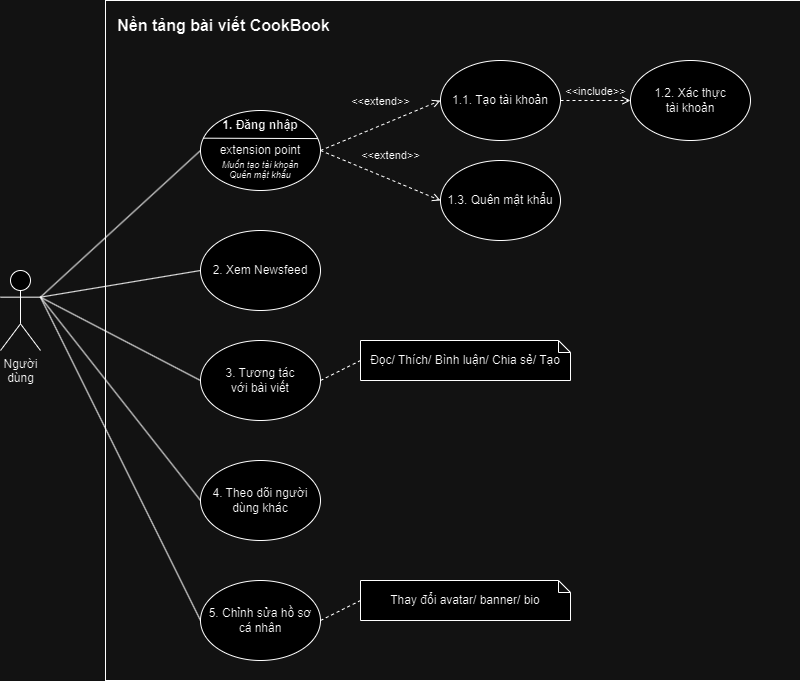

The diagram above was exported from draw.io. Its source (the exported page's mxGraphModel, read from the mxfile embedded in the PNG):
<mxGraphModel dx="1466" dy="795" grid="1" gridSize="10" guides="1" tooltips="1" connect="1" arrows="1" fold="1" page="1" pageScale="1" pageWidth="850" pageHeight="1100" math="0" shadow="0">
  <root>
    <mxCell id="0" />
    <mxCell id="1" parent="0" />
    <mxCell id="xY0x4DcUsU1c1M4LSIlG-1" value="" style="rounded=0;whiteSpace=wrap;html=1;fillColor=none;strokeColor=default;fontSize=12;movable=1;resizable=1;rotatable=1;deletable=1;editable=1;locked=0;connectable=1;" vertex="1" parent="1">
      <mxGeometry x="135" y="110" width="695" height="680" as="geometry" />
    </mxCell>
    <mxCell id="xY0x4DcUsU1c1M4LSIlG-2" value="&lt;font&gt;Người&lt;br&gt;dùng&lt;/font&gt;" style="shape=umlActor;verticalLabelPosition=bottom;verticalAlign=top;html=1;outlineConnect=0;fontSize=12;" vertex="1" parent="1">
      <mxGeometry x="30" y="380" width="40" height="80" as="geometry" />
    </mxCell>
    <mxCell id="xY0x4DcUsU1c1M4LSIlG-3" value="" style="endArrow=none;html=1;rounded=0;entryX=0;entryY=0.5;entryDx=0;entryDy=0;exitX=1;exitY=0.3333333333333333;exitDx=0;exitDy=0;exitPerimeter=0;fontSize=12;" edge="1" parent="1" source="xY0x4DcUsU1c1M4LSIlG-2" target="xY0x4DcUsU1c1M4LSIlG-14">
      <mxGeometry width="50" height="50" relative="1" as="geometry">
        <mxPoint y="530" as="sourcePoint" />
        <mxPoint x="230" y="260" as="targetPoint" />
      </mxGeometry>
    </mxCell>
    <mxCell id="xY0x4DcUsU1c1M4LSIlG-4" value="&lt;div&gt;&lt;span style=&quot;background-color: initial;&quot;&gt;Nền tảng bài viết CookBook&lt;/span&gt;&lt;br&gt;&lt;/div&gt;" style="text;strokeColor=none;fillColor=none;html=1;fontSize=16;fontStyle=1;verticalAlign=middle;align=center;" vertex="1" parent="1">
      <mxGeometry x="135" y="110" width="235" height="50" as="geometry" />
    </mxCell>
    <mxCell id="xY0x4DcUsU1c1M4LSIlG-6" value="" style="endArrow=none;html=1;rounded=0;exitX=1;exitY=0.3333333333333333;exitDx=0;exitDy=0;exitPerimeter=0;entryX=0;entryY=0.5;entryDx=0;entryDy=0;fontSize=12;" edge="1" parent="1" source="xY0x4DcUsU1c1M4LSIlG-2" target="xY0x4DcUsU1c1M4LSIlG-16">
      <mxGeometry width="50" height="50" relative="1" as="geometry">
        <mxPoint x="80" y="407" as="sourcePoint" />
        <mxPoint x="230" y="550" as="targetPoint" />
      </mxGeometry>
    </mxCell>
    <mxCell id="xY0x4DcUsU1c1M4LSIlG-14" value="" style="ellipse;whiteSpace=wrap;html=1;" vertex="1" parent="1">
      <mxGeometry x="230" y="220" width="120" height="80" as="geometry" />
    </mxCell>
    <mxCell id="xY0x4DcUsU1c1M4LSIlG-16" value="4. Theo dõi người dùng khác" style="ellipse;whiteSpace=wrap;html=1;" vertex="1" parent="1">
      <mxGeometry x="230" y="570" width="120" height="80" as="geometry" />
    </mxCell>
    <mxCell id="xY0x4DcUsU1c1M4LSIlG-17" value="2. Xem Newsfeed" style="ellipse;whiteSpace=wrap;html=1;" vertex="1" parent="1">
      <mxGeometry x="230" y="340" width="120" height="80" as="geometry" />
    </mxCell>
    <mxCell id="xY0x4DcUsU1c1M4LSIlG-18" value="" style="endArrow=none;html=1;rounded=0;fontSize=12;exitX=1;exitY=0.3333333333333333;exitDx=0;exitDy=0;exitPerimeter=0;entryX=0;entryY=0.5;entryDx=0;entryDy=0;" edge="1" parent="1" source="xY0x4DcUsU1c1M4LSIlG-2" target="xY0x4DcUsU1c1M4LSIlG-17">
      <mxGeometry width="50" height="50" relative="1" as="geometry">
        <mxPoint x="70" y="410" as="sourcePoint" />
        <mxPoint x="240" y="500" as="targetPoint" />
      </mxGeometry>
    </mxCell>
    <mxCell id="xY0x4DcUsU1c1M4LSIlG-19" value="1. Đăng nhập" style="text;html=1;align=center;verticalAlign=middle;whiteSpace=wrap;rounded=0;fontStyle=1;fontSize=12;" vertex="1" parent="1">
      <mxGeometry x="230" y="220" width="120" height="30" as="geometry" />
    </mxCell>
    <mxCell id="xY0x4DcUsU1c1M4LSIlG-20" value="" style="endArrow=none;html=1;rounded=0;exitX=0.024;exitY=0.346;exitDx=0;exitDy=0;exitPerimeter=0;entryX=0.979;entryY=0.351;entryDx=0;entryDy=0;entryPerimeter=0;" edge="1" parent="1" source="xY0x4DcUsU1c1M4LSIlG-14" target="xY0x4DcUsU1c1M4LSIlG-14">
      <mxGeometry width="50" height="50" relative="1" as="geometry">
        <mxPoint x="250" y="320" as="sourcePoint" />
        <mxPoint x="300" y="270" as="targetPoint" />
      </mxGeometry>
    </mxCell>
    <mxCell id="xY0x4DcUsU1c1M4LSIlG-22" value="extension point" style="text;html=1;align=center;verticalAlign=middle;whiteSpace=wrap;rounded=0;" vertex="1" parent="1">
      <mxGeometry x="235" y="250" width="110" height="20" as="geometry" />
    </mxCell>
    <mxCell id="xY0x4DcUsU1c1M4LSIlG-26" value="Muốn tạo tài khoản" style="text;html=1;align=center;verticalAlign=middle;whiteSpace=wrap;rounded=0;fontSize=9;fontStyle=2" vertex="1" parent="1">
      <mxGeometry x="230" y="270" width="120" height="10" as="geometry" />
    </mxCell>
    <mxCell id="xY0x4DcUsU1c1M4LSIlG-27" value="Quên mật khẩu" style="text;html=1;align=center;verticalAlign=middle;whiteSpace=wrap;rounded=0;fontStyle=2;fontSize=9;" vertex="1" parent="1">
      <mxGeometry x="250" y="280" width="80" height="10" as="geometry" />
    </mxCell>
    <mxCell id="xY0x4DcUsU1c1M4LSIlG-28" value="1.1. Tạo tài khoản" style="ellipse;whiteSpace=wrap;html=1;" vertex="1" parent="1">
      <mxGeometry x="470" y="170" width="120" height="80" as="geometry" />
    </mxCell>
    <mxCell id="xY0x4DcUsU1c1M4LSIlG-29" value="&amp;lt;&amp;lt;extend&amp;gt;&amp;gt;" style="html=1;verticalAlign=bottom;labelBackgroundColor=none;endArrow=open;endFill=0;dashed=1;rounded=0;exitX=1;exitY=0.5;exitDx=0;exitDy=0;entryX=0;entryY=0.5;entryDx=0;entryDy=0;" edge="1" parent="1" source="xY0x4DcUsU1c1M4LSIlG-14" target="xY0x4DcUsU1c1M4LSIlG-28">
      <mxGeometry x="0.0888" y="14" width="160" relative="1" as="geometry">
        <mxPoint x="450" y="350" as="sourcePoint" />
        <mxPoint x="610" y="350" as="targetPoint" />
        <mxPoint as="offset" />
      </mxGeometry>
    </mxCell>
    <mxCell id="xY0x4DcUsU1c1M4LSIlG-30" value="1.3. Quên mật khẩu" style="ellipse;whiteSpace=wrap;html=1;" vertex="1" parent="1">
      <mxGeometry x="470" y="270" width="120" height="80" as="geometry" />
    </mxCell>
    <mxCell id="xY0x4DcUsU1c1M4LSIlG-31" value="&amp;lt;&amp;lt;extend&amp;gt;&amp;gt;" style="html=1;verticalAlign=bottom;labelBackgroundColor=none;endArrow=open;endFill=0;dashed=1;rounded=0;exitX=1;exitY=0.5;exitDx=0;exitDy=0;entryX=0;entryY=0.5;entryDx=0;entryDy=0;" edge="1" parent="1" target="xY0x4DcUsU1c1M4LSIlG-30" source="xY0x4DcUsU1c1M4LSIlG-14">
      <mxGeometry x="0.0888" y="14" width="160" relative="1" as="geometry">
        <mxPoint x="350" y="360" as="sourcePoint" />
        <mxPoint x="610" y="450" as="targetPoint" />
        <mxPoint as="offset" />
      </mxGeometry>
    </mxCell>
    <mxCell id="xY0x4DcUsU1c1M4LSIlG-32" value="3. Tương tác &lt;br&gt;với bài viết" style="ellipse;whiteSpace=wrap;html=1;" vertex="1" parent="1">
      <mxGeometry x="230" y="450" width="120" height="80" as="geometry" />
    </mxCell>
    <mxCell id="xY0x4DcUsU1c1M4LSIlG-33" value="" style="endArrow=none;html=1;rounded=0;fontSize=12;exitX=1;exitY=0.3333333333333333;exitDx=0;exitDy=0;exitPerimeter=0;entryX=0;entryY=0.5;entryDx=0;entryDy=0;" edge="1" parent="1" source="xY0x4DcUsU1c1M4LSIlG-2" target="xY0x4DcUsU1c1M4LSIlG-32">
      <mxGeometry width="50" height="50" relative="1" as="geometry">
        <mxPoint x="80" y="417" as="sourcePoint" />
        <mxPoint x="240" y="390" as="targetPoint" />
      </mxGeometry>
    </mxCell>
    <mxCell id="xY0x4DcUsU1c1M4LSIlG-34" value="Đọc/ Thích/ Bình luận/ Chia sẻ/ Tạo" style="shape=note;whiteSpace=wrap;html=1;backgroundOutline=1;darkOpacity=0.05;size=12;" vertex="1" parent="1">
      <mxGeometry x="390" y="450" width="210" height="40" as="geometry" />
    </mxCell>
    <mxCell id="xY0x4DcUsU1c1M4LSIlG-36" value="" style="endArrow=none;dashed=1;html=1;rounded=0;exitX=1;exitY=0.5;exitDx=0;exitDy=0;entryX=0;entryY=0.5;entryDx=0;entryDy=0;entryPerimeter=0;" edge="1" parent="1" source="xY0x4DcUsU1c1M4LSIlG-32" target="xY0x4DcUsU1c1M4LSIlG-34">
      <mxGeometry width="50" height="50" relative="1" as="geometry">
        <mxPoint x="380" y="590" as="sourcePoint" />
        <mxPoint x="430" y="540" as="targetPoint" />
      </mxGeometry>
    </mxCell>
    <mxCell id="xY0x4DcUsU1c1M4LSIlG-39" value="" style="endArrow=none;html=1;rounded=0;exitX=1;exitY=0.3333333333333333;exitDx=0;exitDy=0;exitPerimeter=0;fontSize=12;entryX=0;entryY=0.5;entryDx=0;entryDy=0;" edge="1" parent="1" source="xY0x4DcUsU1c1M4LSIlG-2" target="xY0x4DcUsU1c1M4LSIlG-40">
      <mxGeometry width="50" height="50" relative="1" as="geometry">
        <mxPoint x="80" y="417" as="sourcePoint" />
        <mxPoint x="210" y="680" as="targetPoint" />
      </mxGeometry>
    </mxCell>
    <mxCell id="xY0x4DcUsU1c1M4LSIlG-40" value="5. Chỉnh sửa hồ sơ cá nhân" style="ellipse;whiteSpace=wrap;html=1;" vertex="1" parent="1">
      <mxGeometry x="230" y="690" width="120" height="80" as="geometry" />
    </mxCell>
    <mxCell id="xY0x4DcUsU1c1M4LSIlG-41" value="Thay đổi avatar/ banner/ bio" style="shape=note;whiteSpace=wrap;html=1;backgroundOutline=1;darkOpacity=0.05;size=12;" vertex="1" parent="1">
      <mxGeometry x="390" y="690" width="210" height="40" as="geometry" />
    </mxCell>
    <mxCell id="xY0x4DcUsU1c1M4LSIlG-42" value="" style="endArrow=none;dashed=1;html=1;rounded=0;exitX=1;exitY=0.5;exitDx=0;exitDy=0;entryX=0;entryY=0.5;entryDx=0;entryDy=0;entryPerimeter=0;" edge="1" parent="1" source="xY0x4DcUsU1c1M4LSIlG-40" target="xY0x4DcUsU1c1M4LSIlG-41">
      <mxGeometry width="50" height="50" relative="1" as="geometry">
        <mxPoint x="360" y="730" as="sourcePoint" />
        <mxPoint x="400" y="710" as="targetPoint" />
      </mxGeometry>
    </mxCell>
    <mxCell id="xY0x4DcUsU1c1M4LSIlG-43" value="&amp;lt;&amp;lt;include&amp;gt;&amp;gt;" style="html=1;verticalAlign=bottom;labelBackgroundColor=none;endArrow=open;endFill=0;dashed=1;rounded=0;exitX=1;exitY=0.5;exitDx=0;exitDy=0;" edge="1" parent="1" source="xY0x4DcUsU1c1M4LSIlG-28">
      <mxGeometry width="160" relative="1" as="geometry">
        <mxPoint x="590" y="210" as="sourcePoint" />
        <mxPoint x="660" y="210" as="targetPoint" />
      </mxGeometry>
    </mxCell>
    <mxCell id="xY0x4DcUsU1c1M4LSIlG-44" value="1.2. Xác thực &lt;br&gt;tài khoản" style="ellipse;whiteSpace=wrap;html=1;" vertex="1" parent="1">
      <mxGeometry x="660" y="170" width="120" height="80" as="geometry" />
    </mxCell>
  </root>
</mxGraphModel>